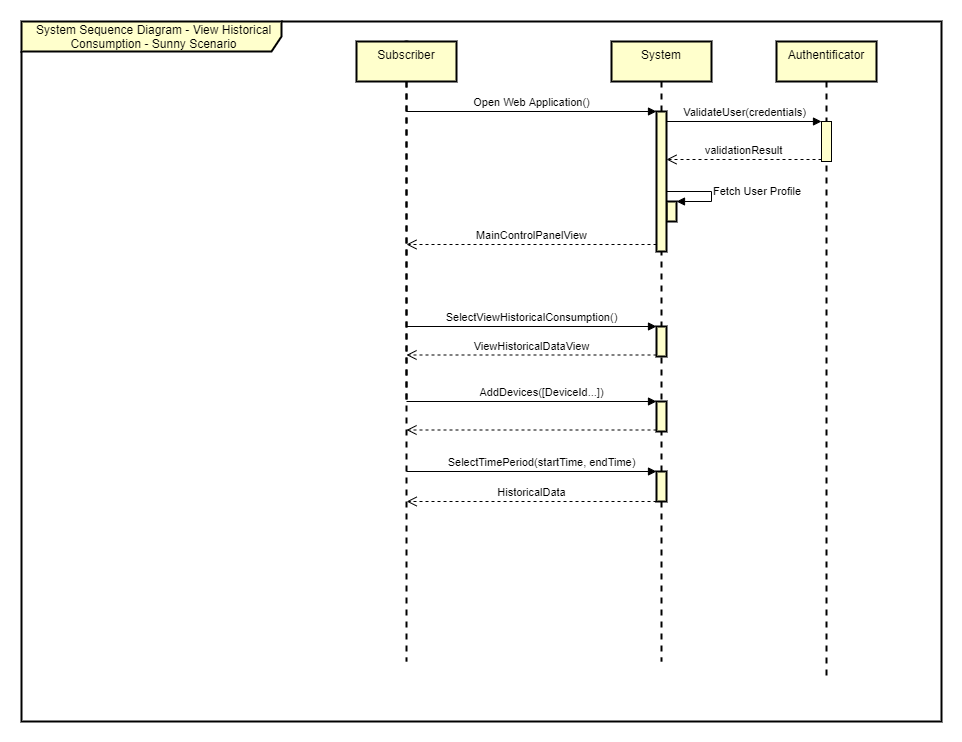

The diagram above was exported from draw.io. Its source (the exported page's mxGraphModel, read from the mxfile embedded in the PNG):
<mxGraphModel dx="1422" dy="832" grid="1" gridSize="10" guides="1" tooltips="1" connect="1" arrows="1" fold="1" page="1" pageScale="1" pageWidth="1169" pageHeight="827" math="0" shadow="0">
  <root>
    <mxCell id="0" />
    <mxCell id="1" parent="0" />
    <mxCell id="2" value="" style="html=1;points=[];perimeter=orthogonalPerimeter;strokeColor=#000000;strokeWidth=2;fillColor=#FFFFCC;gradientColor=none;verticalAlign=top;" vertex="1" parent="1">
      <mxGeometry x="725" y="2740" width="10" height="20" as="geometry" />
    </mxCell>
    <mxCell id="3" value="Fetch User Profile" style="edgeStyle=orthogonalEdgeStyle;html=1;align=left;spacingLeft=2;endArrow=block;rounded=0;" edge="1" target="2" parent="1">
      <mxGeometry relative="1" as="geometry">
        <mxPoint x="720" y="2730" as="sourcePoint" />
        <Array as="points">
          <mxPoint x="770" y="2730" />
          <mxPoint x="770" y="2740" />
        </Array>
      </mxGeometry>
    </mxCell>
    <mxCell id="4" value="System Sequence Diagram - View Historical Consumption - Sunny Scenario" style="shape=umlFrame;whiteSpace=wrap;html=1;width=260;height=30;boundedLbl=1;verticalAlign=middle;align=center;spacingLeft=5;strokeColor=#000000;strokeWidth=2;fillColor=#FFFFCC;gradientColor=none;" vertex="1" parent="1">
      <mxGeometry x="80" y="2560" width="920" height="700" as="geometry" />
    </mxCell>
    <mxCell id="5" value="System" style="shape=umlLifeline;perimeter=lifelinePerimeter;whiteSpace=wrap;html=1;container=1;collapsible=0;recursiveResize=0;outlineConnect=0;strokeColor=#000000;strokeWidth=2;fillColor=#FFFFCC;gradientColor=none;verticalAlign=top;" vertex="1" parent="1">
      <mxGeometry x="670" y="2580" width="100" height="620" as="geometry" />
    </mxCell>
    <mxCell id="6" value="Open Web Application()" style="html=1;verticalAlign=bottom;endArrow=block;entryX=0;entryY=0;" edge="1" source="14" target="15" parent="1">
      <mxGeometry relative="1" as="geometry">
        <mxPoint x="490" y="2650" as="sourcePoint" />
      </mxGeometry>
    </mxCell>
    <mxCell id="7" value="MainControlPanelView" style="html=1;verticalAlign=bottom;endArrow=open;dashed=1;endSize=8;exitX=0;exitY=0.95;" edge="1" source="15" target="14" parent="1">
      <mxGeometry relative="1" as="geometry">
        <mxPoint x="490" y="2678.5" as="targetPoint" />
      </mxGeometry>
    </mxCell>
    <mxCell id="8" value="" style="html=1;points=[];perimeter=orthogonalPerimeter;strokeColor=#000000;strokeWidth=2;fillColor=#FFFFCC;gradientColor=none;verticalAlign=top;" vertex="1" parent="1">
      <mxGeometry x="715" y="2865" width="10" height="30" as="geometry" />
    </mxCell>
    <mxCell id="9" value="SelectViewHistoricalConsumption()" style="html=1;verticalAlign=bottom;endArrow=block;entryX=0;entryY=0;" edge="1" source="14" target="8" parent="1">
      <mxGeometry relative="1" as="geometry">
        <mxPoint x="645" y="2710" as="sourcePoint" />
      </mxGeometry>
    </mxCell>
    <mxCell id="10" value="ViewHistoricalDataView" style="html=1;verticalAlign=bottom;endArrow=open;dashed=1;endSize=8;exitX=0;exitY=0.95;" edge="1" source="8" target="14" parent="1">
      <mxGeometry relative="1" as="geometry">
        <mxPoint x="645" y="2786" as="targetPoint" />
      </mxGeometry>
    </mxCell>
    <mxCell id="11" value="" style="html=1;points=[];perimeter=orthogonalPerimeter;strokeColor=#000000;strokeWidth=2;fillColor=#FFFFCC;gradientColor=none;verticalAlign=top;" vertex="1" parent="1">
      <mxGeometry x="715" y="2940" width="10" height="30" as="geometry" />
    </mxCell>
    <mxCell id="12" value="AddDevices([DeviceId...])" style="html=1;verticalAlign=bottom;endArrow=block;entryX=0;entryY=0;" edge="1" source="14" target="11" parent="1">
      <mxGeometry x="0.0794" relative="1" as="geometry">
        <mxPoint x="470" y="2770" as="sourcePoint" />
        <mxPoint as="offset" />
      </mxGeometry>
    </mxCell>
    <mxCell id="13" value="" style="html=1;verticalAlign=bottom;endArrow=open;dashed=1;endSize=8;exitX=0;exitY=0.95;" edge="1" source="11" target="14" parent="1">
      <mxGeometry relative="1" as="geometry">
        <mxPoint x="645" y="2846" as="targetPoint" />
      </mxGeometry>
    </mxCell>
    <mxCell id="14" value="" style="shape=umlLifeline;participant=umlActor;perimeter=lifelinePerimeter;whiteSpace=wrap;html=1;container=1;collapsible=0;recursiveResize=0;verticalAlign=top;spacingTop=36;outlineConnect=0;strokeColor=#000000;strokeWidth=2;fillColor=#FFFFCC;gradientColor=none;" vertex="1" parent="1">
      <mxGeometry x="455" y="2580" width="20" height="620" as="geometry" />
    </mxCell>
    <mxCell id="15" value="" style="html=1;points=[];perimeter=orthogonalPerimeter;strokeColor=#000000;strokeWidth=2;fillColor=#FFFFCC;gradientColor=none;verticalAlign=top;" vertex="1" parent="1">
      <mxGeometry x="715" y="2650" width="10" height="140" as="geometry" />
    </mxCell>
    <mxCell id="16" value="" style="html=1;points=[];perimeter=orthogonalPerimeter;strokeColor=#000000;strokeWidth=2;fillColor=#FFFFCC;gradientColor=none;verticalAlign=top;" vertex="1" parent="1">
      <mxGeometry x="715" y="3010" width="10" height="30" as="geometry" />
    </mxCell>
    <mxCell id="17" value="SelectTimePeriod(startTime, endTime)" style="html=1;verticalAlign=bottom;endArrow=block;entryX=0;entryY=0;" edge="1" source="14" target="16" parent="1">
      <mxGeometry x="0.0806" relative="1" as="geometry">
        <mxPoint x="465.16666666666674" y="2870" as="sourcePoint" />
        <mxPoint as="offset" />
      </mxGeometry>
    </mxCell>
    <mxCell id="18" value="HistoricalData" style="html=1;verticalAlign=bottom;endArrow=open;dashed=1;endSize=8;exitX=0;exitY=0.95;" edge="1" parent="1">
      <mxGeometry relative="1" as="geometry">
        <mxPoint x="465.16666666666674" y="3040" as="targetPoint" />
        <mxPoint x="715" y="3040" as="sourcePoint" />
      </mxGeometry>
    </mxCell>
    <mxCell id="19" value="Subscriber" style="shape=umlLifeline;perimeter=lifelinePerimeter;whiteSpace=wrap;html=1;container=1;collapsible=0;recursiveResize=0;outlineConnect=0;strokeColor=#000000;strokeWidth=2;fillColor=#FFFFCC;gradientColor=none;verticalAlign=top;" vertex="1" parent="1">
      <mxGeometry x="415" y="2580" width="100" height="360" as="geometry" />
    </mxCell>
    <mxCell id="20" value="Authentificator" style="shape=umlLifeline;perimeter=lifelinePerimeter;whiteSpace=wrap;html=1;container=1;collapsible=0;recursiveResize=0;outlineConnect=0;strokeColor=#000000;strokeWidth=2;fillColor=#FFFFCC;gradientColor=none;verticalAlign=top;" vertex="1" parent="1">
      <mxGeometry x="835" y="2580" width="100" height="640" as="geometry" />
    </mxCell>
    <mxCell id="21" value="" style="html=1;points=[];perimeter=orthogonalPerimeter;fillColor=#FFFFCC;" vertex="1" parent="1">
      <mxGeometry x="880" y="2660" width="10" height="40" as="geometry" />
    </mxCell>
    <mxCell id="22" value="ValidateUser(credentials)" style="html=1;verticalAlign=bottom;endArrow=block;entryX=0;entryY=0;" edge="1" target="21" parent="1">
      <mxGeometry relative="1" as="geometry">
        <mxPoint x="725" y="2660" as="sourcePoint" />
      </mxGeometry>
    </mxCell>
    <mxCell id="23" value="validationResult" style="html=1;verticalAlign=bottom;endArrow=open;dashed=1;endSize=8;exitX=0;exitY=0.95;" edge="1" source="21" parent="1">
      <mxGeometry relative="1" as="geometry">
        <mxPoint x="725" y="2698" as="targetPoint" />
      </mxGeometry>
    </mxCell>
  </root>
</mxGraphModel>